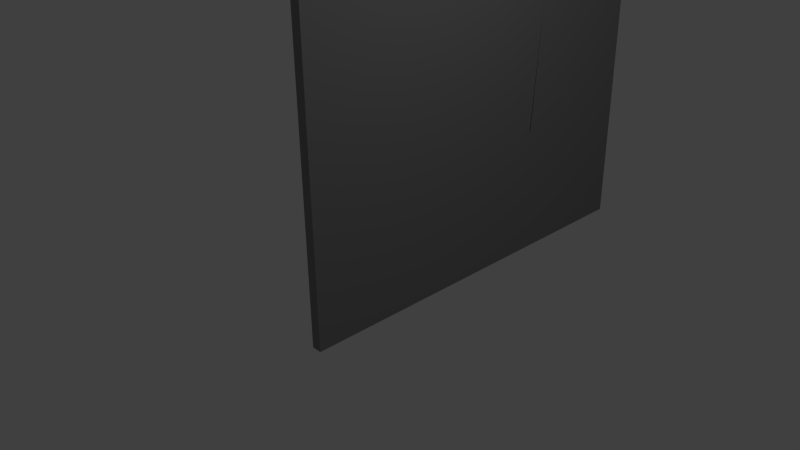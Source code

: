 # Source: Barricade.blend  (saved by Blender 2.71.0; exported with 4.5.12 LTS)
import bpy
from mathutils import Matrix  # noqa: F401  (used for matrix-valued properties, if any)

bpy.ops.wm.read_factory_settings(use_empty=True)
scene = bpy.context.scene
scene.name = 'Scene'

# ---- collections
col_collection_1 = bpy.data.collections.new('Collection 1'); scene.collection.children.link(col_collection_1)

# ---- materials (node trees are filled in below, after node groups)
mat_door_material = bpy.data.materials.new('Door.Material')
mat_door_material.alpha_threshold = 0.0
mat_door_material.use_transparent_shadow = False
mat_door_material.diffuse_color = (0.2529, 0.2529, 0.2529, 1.0)
mat_door_material.roughness = 0.5
mat_door_material.line_color = (0.0, 0.0, 0.0, 1.0)

# ---- material node trees

# ---- world
world_world = bpy.data.worlds.new('World'); scene.world = world_world
world_world.color = (0.05088, 0.05088, 0.05088)
world_world.use_sun_shadow = False
world_world.sun_shadow_jitter_overblur = 0.0
world_world.cycles.sampling_method = 'MANUAL'
world_world.cycles.sample_map_resolution = 256

# ---- cameras
cam_camera = bpy.data.cameras.new('Camera')
cam_camera.clip_end = 100.0
cam_camera.lens = 35.0
cam_camera.sensor_width = 32.0
cam_camera.sensor_height = 18.0
cam_camera.ortho_scale = 7.314
cam_camera.dof.focus_distance = 0.0
cam_camera.dof.aperture_fstop = 128.0

# ---- lights
light_lamp = bpy.data.lights.new('Lamp', 'POINT')
light_lamp.transmission_factor = 0.0
light_lamp.cutoff_distance = 30.0
light_lamp.energy = 100.0
light_lamp.shadow_buffer_clip_start = 1.001
light_lamp.shadow_soft_size = 0.1
light_lamp.shadow_maximum_resolution = 0.006
light_lamp.use_absolute_resolution = True
light_lamp.cycles.use_multiple_importance_sampling = False

# ---- meshes
me_cube_011 = bpy.data.meshes.new('Cube.011')
me_cube_011.from_pydata([(1.0, 1.0, -1.0), (1.0, -1.0, -1.0), (-1.0, -1.0, -1.0), (-1.0, 1.0, -1.0), (1.0, 1.0, 1.0), (1.0, -1.0, 1.0), (-1.0, -1.0, 1.0), (-1.0, 1.0, 1.0)], [], [(0, 1, 2, 3), (4, 7, 6, 5), (0, 4, 5, 1), (1, 5, 6, 2), (2, 6, 7, 3), (4, 0, 3, 7)])
me_cube_011.materials.append(mat_door_material)
me_cube_011.use_remesh_preserve_volume = False
me_cube_011.use_remesh_preserve_attributes = False
me_cube_011.use_mirror_vertex_groups = False
me_cube_011.update()
me_cube_010 = bpy.data.meshes.new('Cube.010')
me_cube_010.from_pydata([(1.0, 0.6, -1.0), (1.0, -1.0, -1.0), (-1.0, -1.0, -1.0), (-1.0, 0.6, -1.0), (1.0, 1.0, 1.0), (1.0, -1.0, 1.0), (-1.0, -1.0, 1.0), (-1.0, 1.0, 1.0)], [], [(0, 1, 2, 3), (4, 7, 6, 5), (0, 4, 5, 1), (1, 5, 6, 2), (2, 6, 7, 3), (4, 0, 3, 7)])
me_cube_010.materials.append(mat_door_material)
me_cube_010.use_remesh_preserve_volume = False
me_cube_010.use_remesh_preserve_attributes = False
me_cube_010.use_mirror_vertex_groups = False
me_cube_010.update()
me_cube_009 = bpy.data.meshes.new('Cube.009')
me_cube_009.from_pydata([(1.0, 1.0, -1.0), (1.0, -1.4, -1.0), (-1.0, -1.4, -1.0), (-1.0, 1.0, -1.0), (1.0, 1.0, 1.0), (1.0, -1.0, 1.0), (-1.0, -1.0, 1.0), (-1.0, 1.0, 1.0)], [], [(0, 1, 2, 3), (4, 7, 6, 5), (0, 4, 5, 1), (1, 5, 6, 2), (2, 6, 7, 3), (4, 0, 3, 7)])
me_cube_009.materials.append(mat_door_material)
me_cube_009.use_remesh_preserve_volume = False
me_cube_009.use_remesh_preserve_attributes = False
me_cube_009.use_mirror_vertex_groups = False
me_cube_009.update()
me_cube_008 = bpy.data.meshes.new('Cube.008')
me_cube_008.from_pydata([(1.0, 1.0, -1.0), (1.0, -1.0, -1.0), (-1.0, -1.0, -1.0), (-1.0, 1.0, -1.0), (1.0, 1.0, 1.0), (1.0, -0.8, 1.0), (-1.0, -0.8, 1.0), (-1.0, 1.0, 1.0)], [], [(0, 1, 2, 3), (4, 7, 6, 5), (0, 4, 5, 1), (1, 5, 6, 2), (2, 6, 7, 3), (4, 0, 3, 7)])
me_cube_008.materials.append(mat_door_material)
me_cube_008.use_remesh_preserve_volume = False
me_cube_008.use_remesh_preserve_attributes = False
me_cube_008.use_mirror_vertex_groups = False
me_cube_008.update()
me_cube_007 = bpy.data.meshes.new('Cube.007')
me_cube_007.from_pydata([(1.0, 1.0, -1.0), (1.0, -1.0, -1.0), (-1.0, -1.0, -1.0), (-1.0, 1.0, -1.0), (1.0, 1.2, 1.0), (1.0, -1.25, 1.0), (-1.0, -1.25, 1.0), (-1.0, 1.2, 1.0)], [], [(0, 1, 2, 3), (4, 7, 6, 5), (0, 4, 5, 1), (1, 5, 6, 2), (2, 6, 7, 3), (4, 0, 3, 7)])
me_cube_007.materials.append(mat_door_material)
me_cube_007.use_remesh_preserve_volume = False
me_cube_007.use_remesh_preserve_attributes = False
me_cube_007.use_mirror_vertex_groups = False
me_cube_007.update()
me_cube_006 = bpy.data.meshes.new('Cube.006')
me_cube_006.from_pydata([(1.0, 1.0, -1.0), (1.0, -1.0, -1.1), (-1.0, -1.0, -1.1), (-1.0, 1.0, -1.0), (1.0, 0.75, 1.0), (1.0, -1.0, 1.0), (-1.0, -1.0, 1.0), (-1.0, 0.75, 1.0)], [], [(0, 1, 2, 3), (4, 7, 6, 5), (0, 4, 5, 1), (1, 5, 6, 2), (2, 6, 7, 3), (4, 0, 3, 7)])
me_cube_006.materials.append(mat_door_material)
me_cube_006.use_remesh_preserve_volume = False
me_cube_006.use_remesh_preserve_attributes = False
me_cube_006.use_mirror_vertex_groups = False
me_cube_006.update()
me_cube_005 = bpy.data.meshes.new('Cube.005')
me_cube_005.from_pydata([(1.0, 1.15, -1.0), (1.0, -1.0, -1.0), (-1.0, -1.0, -1.0), (-1.0, 1.15, -1.0), (1.0, 1.0, 1.0), (1.0, -1.0, 0.9), (-1.0, -1.0, 0.9), (-1.0, 1.0, 1.0)], [], [(0, 1, 2, 3), (4, 7, 6, 5), (0, 4, 5, 1), (1, 5, 6, 2), (2, 6, 7, 3), (4, 0, 3, 7)])
me_cube_005.materials.append(mat_door_material)
me_cube_005.use_remesh_preserve_volume = False
me_cube_005.use_remesh_preserve_attributes = False
me_cube_005.use_mirror_vertex_groups = False
me_cube_005.update()
me_cube_004 = bpy.data.meshes.new('Cube.004')
me_cube_004.from_pydata([(1.0, 1.0, -1.0), (1.0, -0.85, -1.0), (-1.0, -0.85, -1.0), (-1.0, 1.0, -1.0), (1.0, 1.15, 1.0), (1.0, -1.0, 1.0), (-1.0, -1.0, 1.0), (-1.0, 1.15, 1.0)], [], [(0, 1, 2, 3), (4, 7, 6, 5), (0, 4, 5, 1), (1, 5, 6, 2), (2, 6, 7, 3), (4, 0, 3, 7)])
me_cube_004.materials.append(mat_door_material)
me_cube_004.use_remesh_preserve_volume = False
me_cube_004.use_remesh_preserve_attributes = False
me_cube_004.use_mirror_vertex_groups = False
me_cube_004.update()
me_cube_003 = bpy.data.meshes.new('Cube.003')
me_cube_003.from_pydata([(1.0, 1.0, -1.0), (1.0, -1.019, -1.1), (-1.0, -1.019, -1.1), (-1.0, 1.0, -1.0), (1.0, 1.0, 1.0), (1.0, -0.85, 1.0), (-1.0, -0.85, 1.0), (-1.0, 1.0, 1.0)], [], [(0, 1, 2, 3), (4, 7, 6, 5), (0, 4, 5, 1), (1, 5, 6, 2), (2, 6, 7, 3), (4, 0, 3, 7)])
me_cube_003.materials.append(mat_door_material)
me_cube_003.use_remesh_preserve_volume = False
me_cube_003.use_remesh_preserve_attributes = False
me_cube_003.use_mirror_vertex_groups = False
me_cube_003.update()
me_cube_002 = bpy.data.meshes.new('Cube.002')
me_cube_002.from_pydata([(1.0, 1.0, -1.0), (1.0, -1.15, -1.0), (-1.0, -1.15, -1.0), (-1.0, 1.0, -1.0), (1.0, 1.0, 1.0), (1.0, -1.008, 0.9), (-1.0, -1.008, 0.9), (-1.0, 1.0, 1.0)], [], [(0, 1, 2, 3), (4, 7, 6, 5), (0, 4, 5, 1), (1, 5, 6, 2), (2, 6, 7, 3), (4, 0, 3, 7)])
me_cube_002.materials.append(mat_door_material)
me_cube_002.use_remesh_preserve_volume = False
me_cube_002.use_remesh_preserve_attributes = False
me_cube_002.use_mirror_vertex_groups = False
me_cube_002.update()
me_cube_001 = bpy.data.meshes.new('Cube.001')
me_cube_001.from_pydata([(1.0, 0.85, -1.0), (1.0, -1.0, -1.0), (-1.0, -1.0, -1.0), (-1.0, 0.85, -1.0), (1.0, 1.0, 1.0), (1.0, -1.35, 1.0), (-1.0, -1.35, 1.0), (-1.0, 1.0, 1.0)], [], [(0, 1, 2, 3), (4, 7, 6, 5), (0, 4, 5, 1), (1, 5, 6, 2), (2, 6, 7, 3), (4, 0, 3, 7)])
me_cube_001.materials.append(mat_door_material)
me_cube_001.use_remesh_preserve_volume = False
me_cube_001.use_remesh_preserve_attributes = False
me_cube_001.use_mirror_vertex_groups = False
me_cube_001.update()
me_cube = bpy.data.meshes.new('Cube')
me_cube.from_pydata([(1.0, 1.0, -1.0), (1.0, -1.0, -1.0), (-1.0, -1.0, -1.0), (-1.0, 1.0, -1.0), (1.0, 0.65, 1.0), (1.0, -1.0, 1.0), (-1.0, -1.0, 1.0), (-1.0, 0.65, 1.0)], [], [(0, 1, 2, 3), (4, 7, 6, 5), (0, 4, 5, 1), (1, 5, 6, 2), (2, 6, 7, 3), (4, 0, 3, 7)])
me_cube.materials.append(mat_door_material)
me_cube.use_remesh_preserve_volume = False
me_cube.use_remesh_preserve_attributes = False
me_cube.use_mirror_vertex_groups = False
me_cube.update()

# ---- objects
ob_cube_011 = bpy.data.objects.new('Cube.011', me_cube_011)
ob_cube_010 = bpy.data.objects.new('Cube.010', me_cube_010)
ob_cube_009 = bpy.data.objects.new('Cube.009', me_cube_009)
ob_cube_008 = bpy.data.objects.new('Cube.008', me_cube_008)
ob_cube_007 = bpy.data.objects.new('Cube.007', me_cube_007)
ob_cube_006 = bpy.data.objects.new('Cube.006', me_cube_006)
ob_cube_005 = bpy.data.objects.new('Cube.005', me_cube_005)
ob_cube_004 = bpy.data.objects.new('Cube.004', me_cube_004)
ob_cube_003 = bpy.data.objects.new('Cube.003', me_cube_003)
ob_cube_002 = bpy.data.objects.new('Cube.002', me_cube_002)
ob_cube_001 = bpy.data.objects.new('Cube.001', me_cube_001)
ob_cube = bpy.data.objects.new('Cube', me_cube)
ob_lamp = bpy.data.objects.new('Lamp', light_lamp)
ob_camera = bpy.data.objects.new('Camera', cam_camera)

# ---- transforms, parenting, visibility, modifiers, constraints
ob_cube_011.location = (0.0, 0.0, 6.0)
ob_cube_011.scale = (0.07293, 1.0, 1.0)
ob_cube_011.lock_rotations_4d = False
ob_cube_011.empty_display_type = 'ARROWS'
ob_cube_011.lineart.crease_threshold = 0.0
ob_cube_010.location = (0.0, 2.0, 6.0)
ob_cube_010.scale = (0.07293, 1.0, 1.0)
ob_cube_010.lock_rotations_4d = False
ob_cube_010.empty_display_type = 'ARROWS'
ob_cube_010.lineart.crease_threshold = 0.0
ob_cube_009.location = (0.0, 4.0, 6.0)
ob_cube_009.scale = (0.07293, 1.0, 1.0)
ob_cube_009.lock_rotations_4d = False
ob_cube_009.empty_display_type = 'ARROWS'
ob_cube_009.lineart.crease_threshold = 0.0
ob_cube_008.location = (0.0, 4.0, 4.0)
ob_cube_008.scale = (0.07293, 1.0, 1.0)
ob_cube_008.lock_rotations_4d = False
ob_cube_008.empty_display_type = 'ARROWS'
ob_cube_008.lineart.crease_threshold = 0.0
ob_cube_007.location = (0.0, 2.0, 4.0)
ob_cube_007.scale = (0.07293, 1.0, 1.0)
ob_cube_007.lock_rotations_4d = False
ob_cube_007.empty_display_type = 'ARROWS'
ob_cube_007.lineart.crease_threshold = 0.0
ob_cube_006.location = (0.0, 0.0, 4.0)
ob_cube_006.scale = (0.07293, 1.0, 1.0)
ob_cube_006.lock_rotations_4d = False
ob_cube_006.empty_display_type = 'ARROWS'
ob_cube_006.lineart.crease_threshold = 0.0
ob_cube_005.location = (0.0, 0.0, 2.0)
ob_cube_005.scale = (0.07293, 1.0, 1.0)
ob_cube_005.lock_rotations_4d = False
ob_cube_005.empty_display_type = 'ARROWS'
ob_cube_005.lineart.crease_threshold = 0.0
ob_cube_004.location = (0.0, 2.0, 2.0)
ob_cube_004.scale = (0.07293, 1.0, 1.0)
ob_cube_004.lock_rotations_4d = False
ob_cube_004.empty_display_type = 'ARROWS'
ob_cube_004.lineart.crease_threshold = 0.0
ob_cube_003.location = (0.0, 4.0, 2.0)
ob_cube_003.scale = (0.07293, 1.0, 1.0)
ob_cube_003.lock_rotations_4d = False
ob_cube_003.empty_display_type = 'ARROWS'
ob_cube_003.lineart.crease_threshold = 0.0
ob_cube_002.location = (0.0, 4.0, 0.0)
ob_cube_002.scale = (0.07293, 1.0, 1.0)
ob_cube_002.lock_rotations_4d = False
ob_cube_002.empty_display_type = 'ARROWS'
ob_cube_002.lineart.crease_threshold = 0.0
ob_cube_001.location = (0.0, 2.0, 0.0)
ob_cube_001.scale = (0.07293, 1.0, 1.0)
ob_cube_001.lock_rotations_4d = False
ob_cube_001.empty_display_type = 'ARROWS'
ob_cube_001.lineart.crease_threshold = 0.0
ob_cube.location = (0.0, 0.0, 0.0)
ob_cube.scale = (0.07293, 1.0, 1.0)
ob_cube.lock_rotations_4d = False
ob_cube.empty_display_type = 'ARROWS'
ob_cube.lineart.crease_threshold = 0.0
ob_lamp.location = (4.076, 1.005, 5.904)
ob_lamp.rotation_euler = (0.6503, 0.05522, 1.866)
ob_lamp.lock_rotations_4d = False
ob_lamp.empty_display_type = 'ARROWS'
ob_lamp.color = (0.0, 0.0, 0.0, 0.0)
ob_lamp.lineart.crease_threshold = 0.0
ob_camera.location = (7.481, -6.508, 5.344)
ob_camera.rotation_euler = (1.109, 0.01082, 0.8149)
ob_camera.lock_rotations_4d = False
ob_camera.empty_display_type = 'ARROWS'
ob_camera.color = (0.0, 0.0, 0.0, 0.0)
ob_camera.display_type = 'WIRE'
ob_camera.lineart.crease_threshold = 0.0

# ---- collection membership
col_collection_1.objects.link(ob_cube_011)
col_collection_1.objects.link(ob_cube_010)
col_collection_1.objects.link(ob_cube_009)
col_collection_1.objects.link(ob_cube_008)
col_collection_1.objects.link(ob_cube_007)
col_collection_1.objects.link(ob_cube_006)
col_collection_1.objects.link(ob_cube_005)
col_collection_1.objects.link(ob_cube_004)
col_collection_1.objects.link(ob_cube_003)
col_collection_1.objects.link(ob_cube_002)
col_collection_1.objects.link(ob_cube_001)
col_collection_1.objects.link(ob_cube)
col_collection_1.objects.link(ob_lamp)
col_collection_1.objects.link(ob_camera)

# ---- scene / render settings (as saved in the file)
scene.camera = ob_camera
scene.frame_start = 1; scene.frame_end = 250; scene.frame_set(1)
scene.render.engine = 'BLENDER_EEVEE_NEXT'
scene.render.resolution_percentage = 50
scene.render.dither_intensity = 0.0
scene.cycles.use_denoising = False
scene.cycles.samples = 10
scene.cycles.sampling_pattern = 'TABULATED_SOBOL'
scene.cycles.light_sampling_threshold = 0.0
scene.cycles.use_adaptive_sampling = False
scene.cycles.use_light_tree = False
scene.cycles.blur_glossy = 0.0
scene.cycles.volume_bounces = 1
scene.cycles.pixel_filter_type = 'GAUSSIAN'
scene.cycles.sample_clamp_indirect = 0.0
scene.view_settings.view_transform = 'Standard'
bpy.context.view_layer.update()
